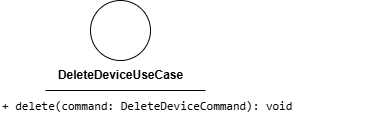

The diagram above was exported from draw.io. Its source (the exported page's mxGraphModel, read from the mxfile embedded in the PNG):
<mxGraphModel dx="1142" dy="1504" grid="1" gridSize="10" guides="1" tooltips="1" connect="1" arrows="1" fold="1" page="1" pageScale="1" pageWidth="850" pageHeight="1100" math="0" shadow="0">
  <root>
    <mxCell id="0" />
    <mxCell id="1" parent="0" />
    <mxCell id="2" value="" style="ellipse;whiteSpace=wrap;html=1;aspect=fixed;" parent="1" vertex="1">
      <mxGeometry x="90" y="200" width="60" height="60" as="geometry" />
    </mxCell>
    <mxCell id="3" value="&lt;b&gt;DeleteDeviceUseCase&lt;/b&gt;" style="text;html=1;align=center;verticalAlign=middle;resizable=0;points=[];autosize=1;strokeColor=none;fillColor=none;" parent="1" vertex="1">
      <mxGeometry x="45" y="260" width="150" height="30" as="geometry" />
    </mxCell>
    <mxCell id="4" value="" style="endArrow=none;html=1;" parent="1" edge="1">
      <mxGeometry width="50" height="50" relative="1" as="geometry">
        <mxPoint x="45" y="290" as="sourcePoint" />
        <mxPoint x="205" y="290" as="targetPoint" />
        <Array as="points">
          <mxPoint x="125" y="290" />
        </Array>
      </mxGeometry>
    </mxCell>
    <mxCell id="5" value="&lt;div style=&quot;font-family: Consolas, &amp;quot;Courier New&amp;quot;, monospace; font-weight: normal; line-height: 19px; white-space: pre;&quot;&gt;&lt;div style=&quot;&quot;&gt;&lt;div style=&quot;line-height: 19px;&quot;&gt;+ delete(command: DeleteDeviceCommand): void&lt;/div&gt;&lt;/div&gt;&lt;/div&gt;" style="text;whiteSpace=wrap;html=1;" parent="1" vertex="1">
      <mxGeometry y="290" width="370" height="40" as="geometry" />
    </mxCell>
  </root>
</mxGraphModel>